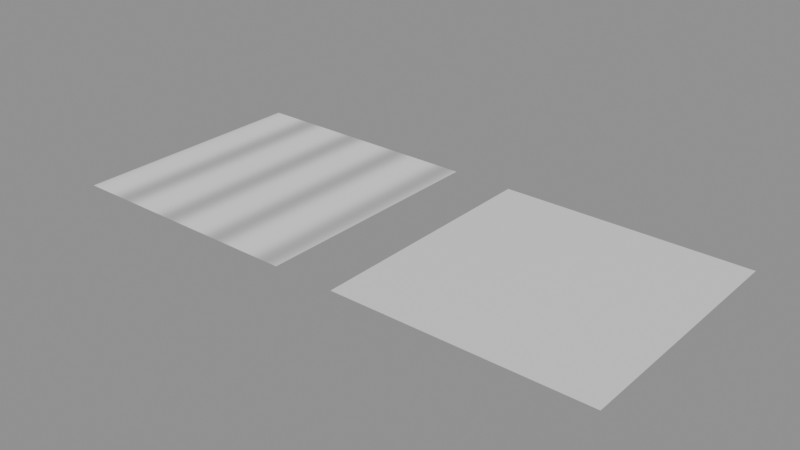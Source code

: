 # Source: NORMAL-MAP.blend  (saved by Blender 5.0.119; exported with 4.5.12 LTS)
import bpy
from mathutils import Matrix  # noqa: F401  (used for matrix-valued properties, if any)

bpy.ops.wm.read_factory_settings(use_empty=True)
scene = bpy.context.scene
scene.name = 'Scene'

# ---- images (referenced by path relative to the original .blend; pixels are not part of the script)
import os
ASSET_DIR = os.environ.get("B2B_ASSET_DIR", "")  # directory of the original .blend (textures are referenced by path, not embedded)
HERE = os.path.dirname(os.path.abspath(__file__))  # packed textures are extracted next to this script under _unpacked/

def load_image(name, relpath, width, height, colorspace="sRGB"):
    """Load a texture the original file referenced (path relative to the .blend, or extracted next to this script)."""
    p = next((c for c in (os.path.join(HERE, relpath), os.path.join(ASSET_DIR, relpath)) if relpath and os.path.exists(c)), "")
    if p:
        img = bpy.data.images.load(p, check_existing=True)
        img.name = name
    else:  # same state as the original file: an image datablock whose file is absent (Cycles renders it pink)
        img = bpy.data.images.new(name, width, height)
        img.source = "FILE"
        img.filepath = "//" + (relpath or name)
    img.colorspace_settings.name = colorspace
    return img
img_bumps = load_image('Bumps', '_unpacked/Bumps.7a4d3fc9.png', 64, 64, 'Non-Color')

# ---- materials (node trees are filled in below, after node groups)
mat_bumpy = bpy.data.materials.new('Bumpy')
mat_flat = bpy.data.materials.new('Flat')

# ---- material node trees
mat_bumpy.use_nodes = True; mat_bumpy.node_tree.nodes.clear()
_N = mat_bumpy.node_tree.nodes; _L = mat_bumpy.node_tree.links
n0 = _N.new('ShaderNodeBsdfPrincipled'); n0.name = 'Principled BSDF'; n0.location = (-200, 100)
n1 = _N.new('ShaderNodeOutputMaterial'); n1.name = 'Material Output'; n1.location = (200, 100)
n2 = _N.new('ShaderNodeTexImage'); n2.name = 'Image Texture'; n2.location = (0, 0)
n2.image = img_bumps
n3 = _N.new('ShaderNodeNormalMap'); n3.name = 'Normal Map'; n3.location = (0, 0)
n3.inputs[0].default_value = 0.75
_L.new(n0.outputs[0], n1.inputs[0])
_L.new(n2.outputs[0], n3.inputs[1])
_L.new(n3.outputs[0], n0.inputs[5])
n1.is_active_output = True
mat_flat.use_nodes = True; mat_flat.node_tree.nodes.clear()
_N = mat_flat.node_tree.nodes; _L = mat_flat.node_tree.links
n0 = _N.new('ShaderNodeBsdfPrincipled'); n0.name = 'Principled BSDF'; n0.location = (-200, 100)
n1 = _N.new('ShaderNodeOutputMaterial'); n1.name = 'Material Output'; n1.location = (200, 100)
_L.new(n0.outputs[0], n1.inputs[0])
n1.is_active_output = True

# ---- meshes
me_plane = bpy.data.meshes.new('Plane')
me_plane.from_pydata([(-2.0, -2.0, 0.0), (2.0, -2.0, 0.0), (-2.0, 2.0, 0.0), (2.0, 2.0, 0.0)], [], [(0, 1, 3, 2)])
_uv = me_plane.uv_layers.new(name='UVMap')
_uv.uv.foreach_set('vector', [0.0, 0.0, 1.0, 0.0, 1.0, 1.0, 0.0, 1.0])
me_plane.materials.append(mat_bumpy)
me_plane.update()
me_plane_001 = bpy.data.meshes.new('Plane.001')
me_plane_001.from_pydata([(-2.0, -2.0, 0.0), (2.0, -2.0, 0.0), (-2.0, 2.0, 0.0), (2.0, 2.0, 0.0)], [], [(0, 1, 3, 2)])
_uv = me_plane_001.uv_layers.new(name='UVMap')
_uv.uv.foreach_set('vector', [0.0, 0.0, 1.0, 0.0, 1.0, 1.0, 0.0, 1.0])
me_plane_001.materials.append(mat_flat)
me_plane_001.update()

# ---- objects
ob_plane = bpy.data.objects.new('Plane', me_plane)
ob_plane_001 = bpy.data.objects.new('Plane.001', me_plane_001)

# ---- transforms, parenting, visibility, modifiers, constraints
ob_plane.location = (0.0, 0.0, 0.0)
ob_plane_001.location = (5.0, 0.0, 0.0)

# ---- collection membership
scene.collection.objects.link(ob_plane)
scene.collection.objects.link(ob_plane_001)

# ---- scene / render settings (as saved in the file)
scene.frame_start = 1; scene.frame_end = 250; scene.frame_set(1)
scene.render.engine = 'BLENDER_EEVEE_NEXT'
scene.render.bake_bias = 0.0
scene.render.bake_samples = 0
scene.cycles.sampling_pattern = 'TABULATED_SOBOL'
scene.eevee.use_volume_custom_range = False
bpy.context.view_layer.update()

# ---- added for rendering (the .blend has no active camera and no usable light): camera, sun + grey world if the file has none
cam_auto = bpy.data.cameras.new('AutoCamera')
cam_auto.lens = 50.0
cam_auto.sensor_width = 36.0
cam_auto.clip_end = 1000.0
ob_auto_camera = bpy.data.objects.new('AutoCamera', cam_auto)
scene.collection.objects.link(ob_auto_camera)
ob_auto_camera.location = (11.6124, -10.9349, 7.28992)
ob_auto_camera.rotation_euler = (1.09748, -7.21219e-08, 0.694738)
scene.camera = ob_auto_camera
light_auto_sun = bpy.data.lights.new('AutoSun', 'SUN')
light_auto_sun.energy = 3.0
light_auto_sun.angle = 0.0523599
ob_auto_sun = bpy.data.objects.new('AutoSun', light_auto_sun)
scene.collection.objects.link(ob_auto_sun)
ob_auto_sun.rotation_euler = (0.872665, 0.174533, 0.523599)
if scene.world is None:
    world_auto = bpy.data.worlds.new('AutoWorld')
    world_auto.color = (0.3, 0.3, 0.3)
    scene.world = world_auto
bpy.context.view_layer.update()
